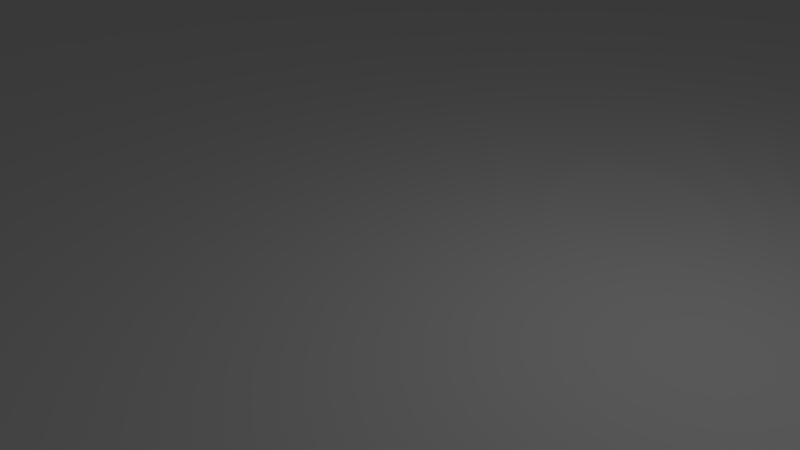 # Source: lightroom.blend  (saved by Blender 2.69.0; exported with 4.5.12 LTS)
import bpy
from mathutils import Matrix  # noqa: F401  (used for matrix-valued properties, if any)

bpy.ops.wm.read_factory_settings(use_empty=True)
scene = bpy.context.scene
scene.name = 'Scene'

# ---- collections
col_collection_1 = bpy.data.collections.new('Collection 1'); scene.collection.children.link(col_collection_1)

# ---- materials (node trees are filled in below, after node groups)
mat_material = bpy.data.materials.new('Material')
mat_material.alpha_threshold = 0.0
mat_material.use_transparent_shadow = False
mat_material.roughness = 0.5
mat_material.line_color = (0.0, 0.0, 0.0, 1.0)

# ---- material node trees

# ---- world
world_world = bpy.data.worlds.new('World'); scene.world = world_world
world_world.color = (0.05088, 0.05088, 0.05088)
world_world.use_sun_shadow = False
world_world.sun_shadow_jitter_overblur = 0.0
world_world.cycles.sampling_method = 'MANUAL'
world_world.cycles.sample_map_resolution = 256

# ---- cameras
cam_camera = bpy.data.cameras.new('Camera')
cam_camera.clip_end = 100.0
cam_camera.lens = 35.0
cam_camera.sensor_width = 32.0
cam_camera.sensor_height = 18.0
cam_camera.ortho_scale = 7.314
cam_camera.dof.focus_distance = 0.0
cam_camera.dof.aperture_fstop = 128.0

# ---- lights
light_lamp = bpy.data.lights.new('Lamp', 'POINT')
light_lamp.transmission_factor = 0.0
light_lamp.cutoff_distance = 30.0
light_lamp.energy = 100.0
light_lamp.shadow_buffer_clip_start = 1.001
light_lamp.shadow_soft_size = 0.1
light_lamp.shadow_maximum_resolution = 0.006
light_lamp.use_absolute_resolution = True
light_lamp.cycles.use_multiple_importance_sampling = False

# ---- meshes
me_cube = bpy.data.meshes.new('Cube')
me_cube.from_pydata([(64.0, 64.0, 0.0), (64.0, -64.0, 0.0), (-64.0, -64.0, 0.0), (-64.0, 64.0, 0.0), (64.0, 64.0, 64.0), (-64.0, 64.0, 64.0)], [], [(0, 1, 2, 3), (0, 3, 5, 4)])
_uv = me_cube.uv_layers.new(name='UV coord')
_uv.uv.foreach_set('vector', [1.0, 1.0, 1.0, 0.0, 0.0, 0.0, 0.0, 1.0, 1.0, 0.0, 0.0, 0.0, 0.0, 1.0, 1.0, 1.0])
me_cube.materials.append(mat_material)
me_cube.use_remesh_preserve_volume = False
me_cube.use_remesh_preserve_attributes = False
me_cube.use_mirror_vertex_groups = False
me_cube.update()

# ---- objects
ob_cube = bpy.data.objects.new('Cube', me_cube)
ob_lamp = bpy.data.objects.new('Lamp', light_lamp)
ob_camera = bpy.data.objects.new('Camera', cam_camera)

# ---- transforms, parenting, visibility, modifiers, constraints
ob_cube.location = (0.0, 0.0, 0.0)
ob_cube.lock_rotations_4d = False
ob_cube.empty_display_type = 'ARROWS'
ob_cube.lineart.crease_threshold = 0.0
ob_lamp.location = (4.076, 1.005, 5.904)
ob_lamp.rotation_euler = (0.6503, 0.05522, 1.866)
ob_lamp.lock_rotations_4d = False
ob_lamp.empty_display_type = 'ARROWS'
ob_lamp.color = (0.0, 0.0, 0.0, 0.0)
ob_lamp.lineart.crease_threshold = 0.0
ob_camera.location = (7.481, -6.508, 5.344)
ob_camera.rotation_euler = (1.109, 0.01082, 0.8149)
ob_camera.lock_rotations_4d = False
ob_camera.empty_display_type = 'ARROWS'
ob_camera.color = (0.0, 0.0, 0.0, 0.0)
ob_camera.display_type = 'WIRE'
ob_camera.lineart.crease_threshold = 0.0

# ---- collection membership
col_collection_1.objects.link(ob_cube)
col_collection_1.objects.link(ob_lamp)
col_collection_1.objects.link(ob_camera)

# ---- scene / render settings (as saved in the file)
scene.camera = ob_camera
scene.frame_start = 1; scene.frame_end = 250; scene.frame_set(1)
scene.render.engine = 'BLENDER_EEVEE_NEXT'
scene.render.image_settings.compression = 90
scene.render.resolution_percentage = 50
scene.render.dither_intensity = 0.0
scene.cycles.use_denoising = False
scene.cycles.samples = 10
scene.cycles.sampling_pattern = 'TABULATED_SOBOL'
scene.cycles.light_sampling_threshold = 0.0
scene.cycles.use_adaptive_sampling = False
scene.cycles.use_light_tree = False
scene.cycles.blur_glossy = 0.0
scene.cycles.volume_bounces = 1
scene.cycles.pixel_filter_type = 'GAUSSIAN'
scene.cycles.sample_clamp_indirect = 0.0
scene.view_settings.view_transform = 'Standard'
bpy.context.view_layer.update()
